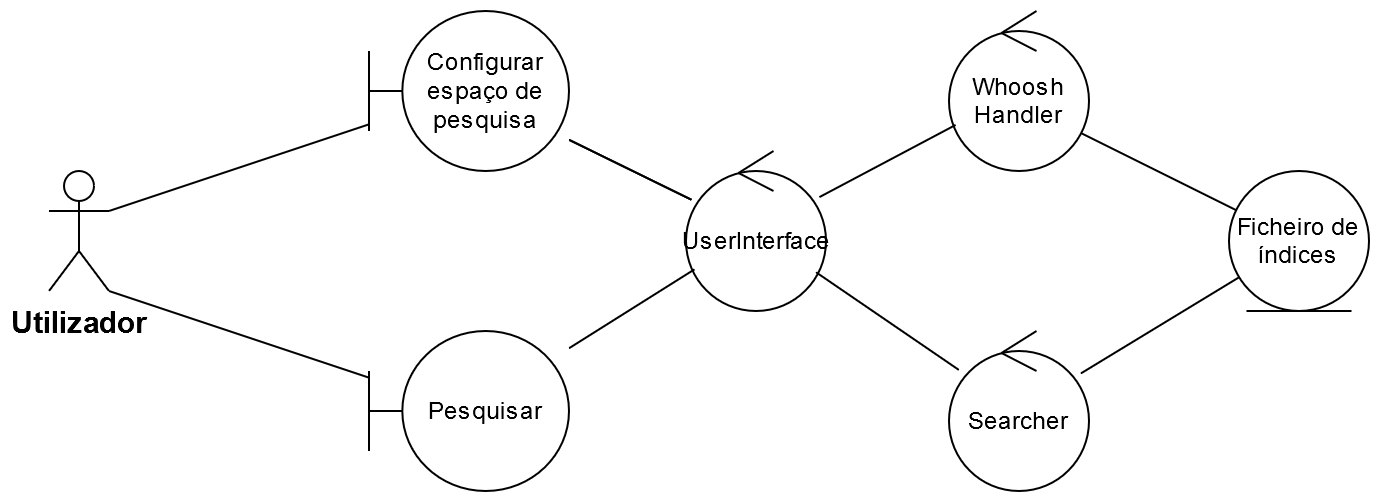

The diagram above was exported from draw.io. Its source (the exported page's mxGraphModel, read from the mxfile embedded in the PNG):
<mxGraphModel dx="1038" dy="575" grid="1" gridSize="10" guides="1" tooltips="1" connect="1" arrows="1" fold="1" page="1" pageScale="1" pageWidth="827" pageHeight="1169" math="0" shadow="0">
  <root>
    <mxCell id="0" />
    <mxCell id="1" parent="0" />
    <mxCell id="mh2IN1-mSpSLXdfL6YOb-1" value="Configurar espaço de pesquisa" style="shape=umlBoundary;whiteSpace=wrap;html=1;" vertex="1" parent="1">
      <mxGeometry x="220" y="70" width="100" height="80" as="geometry" />
    </mxCell>
    <mxCell id="mh2IN1-mSpSLXdfL6YOb-2" value="Pesquisar" style="shape=umlBoundary;whiteSpace=wrap;html=1;" vertex="1" parent="1">
      <mxGeometry x="220" y="230" width="100" height="80" as="geometry" />
    </mxCell>
    <mxCell id="mh2IN1-mSpSLXdfL6YOb-3" value="&lt;font size=&quot;1&quot;&gt;&lt;b style=&quot;font-size: 15px&quot;&gt;Utilizador&lt;/b&gt;&lt;/font&gt;" style="shape=umlActor;verticalLabelPosition=bottom;verticalAlign=top;html=1;" vertex="1" parent="1">
      <mxGeometry x="60" y="150" width="30" height="60" as="geometry" />
    </mxCell>
    <mxCell id="mh2IN1-mSpSLXdfL6YOb-6" value="Ficheiro de índices" style="ellipse;shape=umlEntity;whiteSpace=wrap;html=1;" vertex="1" parent="1">
      <mxGeometry x="650" y="150" width="70" height="70" as="geometry" />
    </mxCell>
    <mxCell id="mh2IN1-mSpSLXdfL6YOb-7" value="UserInterface" style="ellipse;shape=umlControl;whiteSpace=wrap;html=1;" vertex="1" parent="1">
      <mxGeometry x="378.5" y="140" width="70" height="80" as="geometry" />
    </mxCell>
    <mxCell id="mh2IN1-mSpSLXdfL6YOb-9" value="&lt;div&gt;Whoosh&lt;/div&gt;&lt;div&gt;Handler&lt;/div&gt;" style="ellipse;shape=umlControl;whiteSpace=wrap;html=1;" vertex="1" parent="1">
      <mxGeometry x="510" y="70" width="70" height="80" as="geometry" />
    </mxCell>
    <mxCell id="mh2IN1-mSpSLXdfL6YOb-10" value="Searcher" style="ellipse;shape=umlControl;whiteSpace=wrap;html=1;" vertex="1" parent="1">
      <mxGeometry x="510" y="230" width="70" height="80" as="geometry" />
    </mxCell>
    <mxCell id="mh2IN1-mSpSLXdfL6YOb-11" value="" style="endArrow=none;endFill=0;endSize=12;html=1;" edge="1" parent="1" source="mh2IN1-mSpSLXdfL6YOb-1">
      <mxGeometry width="160" relative="1" as="geometry">
        <mxPoint x="330" y="300" as="sourcePoint" />
        <mxPoint x="90" y="170" as="targetPoint" />
      </mxGeometry>
    </mxCell>
    <mxCell id="mh2IN1-mSpSLXdfL6YOb-12" value="" style="endArrow=none;endFill=0;endSize=12;html=1;entryX=1;entryY=1;entryDx=0;entryDy=0;entryPerimeter=0;" edge="1" parent="1" source="mh2IN1-mSpSLXdfL6YOb-2" target="mh2IN1-mSpSLXdfL6YOb-3">
      <mxGeometry width="160" relative="1" as="geometry">
        <mxPoint x="200" y="310" as="sourcePoint" />
        <mxPoint x="90" y="170" as="targetPoint" />
      </mxGeometry>
    </mxCell>
    <mxCell id="mh2IN1-mSpSLXdfL6YOb-13" value="" style="endArrow=none;endFill=0;endSize=12;html=1;" edge="1" parent="1" source="mh2IN1-mSpSLXdfL6YOb-7" target="mh2IN1-mSpSLXdfL6YOb-1">
      <mxGeometry width="160" relative="1" as="geometry">
        <mxPoint x="220" y="253.33333333333337" as="sourcePoint" />
        <mxPoint x="350" y="100" as="targetPoint" />
      </mxGeometry>
    </mxCell>
    <mxCell id="mh2IN1-mSpSLXdfL6YOb-14" value="" style="endArrow=none;endFill=0;endSize=12;html=1;" edge="1" parent="1">
      <mxGeometry width="160" relative="1" as="geometry">
        <mxPoint x="381.2697347010462" y="164.40471033921585" as="sourcePoint" />
        <mxPoint x="320" y="134.390243902439" as="targetPoint" />
      </mxGeometry>
    </mxCell>
    <mxCell id="mh2IN1-mSpSLXdfL6YOb-15" value="" style="endArrow=none;endFill=0;endSize=12;html=1;" edge="1" parent="1" source="mh2IN1-mSpSLXdfL6YOb-7" target="mh2IN1-mSpSLXdfL6YOb-2">
      <mxGeometry width="160" relative="1" as="geometry">
        <mxPoint x="381.2697347010462" y="164.40471033921585" as="sourcePoint" />
        <mxPoint x="320" y="134.390243902439" as="targetPoint" />
      </mxGeometry>
    </mxCell>
    <mxCell id="mh2IN1-mSpSLXdfL6YOb-16" value="" style="endArrow=none;endFill=0;endSize=12;html=1;" edge="1" parent="1" source="mh2IN1-mSpSLXdfL6YOb-9" target="mh2IN1-mSpSLXdfL6YOb-7">
      <mxGeometry width="160" relative="1" as="geometry">
        <mxPoint x="381.2697347010462" y="164.40471033921585" as="sourcePoint" />
        <mxPoint x="320" y="134.390243902439" as="targetPoint" />
      </mxGeometry>
    </mxCell>
    <mxCell id="mh2IN1-mSpSLXdfL6YOb-17" value="" style="endArrow=none;endFill=0;endSize=12;html=1;" edge="1" parent="1" source="mh2IN1-mSpSLXdfL6YOb-10" target="mh2IN1-mSpSLXdfL6YOb-7">
      <mxGeometry width="160" relative="1" as="geometry">
        <mxPoint x="513.3050934201638" y="126.96798029021534" as="sourcePoint" />
        <mxPoint x="445.20558085904327" y="163.05808656387" as="targetPoint" />
      </mxGeometry>
    </mxCell>
    <mxCell id="mh2IN1-mSpSLXdfL6YOb-18" value="" style="endArrow=none;endFill=0;endSize=12;html=1;entryX=0.943;entryY=0.763;entryDx=0;entryDy=0;entryPerimeter=0;" edge="1" parent="1" source="mh2IN1-mSpSLXdfL6YOb-6" target="mh2IN1-mSpSLXdfL6YOb-9">
      <mxGeometry width="160" relative="1" as="geometry">
        <mxPoint x="514.9582623562414" y="249.47643665921441" as="sourcePoint" />
        <mxPoint x="443.49708832734814" y="200.60868663710937" as="targetPoint" />
      </mxGeometry>
    </mxCell>
    <mxCell id="mh2IN1-mSpSLXdfL6YOb-19" value="" style="endArrow=none;endFill=0;endSize=12;html=1;" edge="1" parent="1" source="mh2IN1-mSpSLXdfL6YOb-6" target="mh2IN1-mSpSLXdfL6YOb-10">
      <mxGeometry width="160" relative="1" as="geometry">
        <mxPoint x="653.579541454202" y="169.5807008988213" as="sourcePoint" />
        <mxPoint x="576.01" y="131.03999999999996" as="targetPoint" />
      </mxGeometry>
    </mxCell>
  </root>
</mxGraphModel>